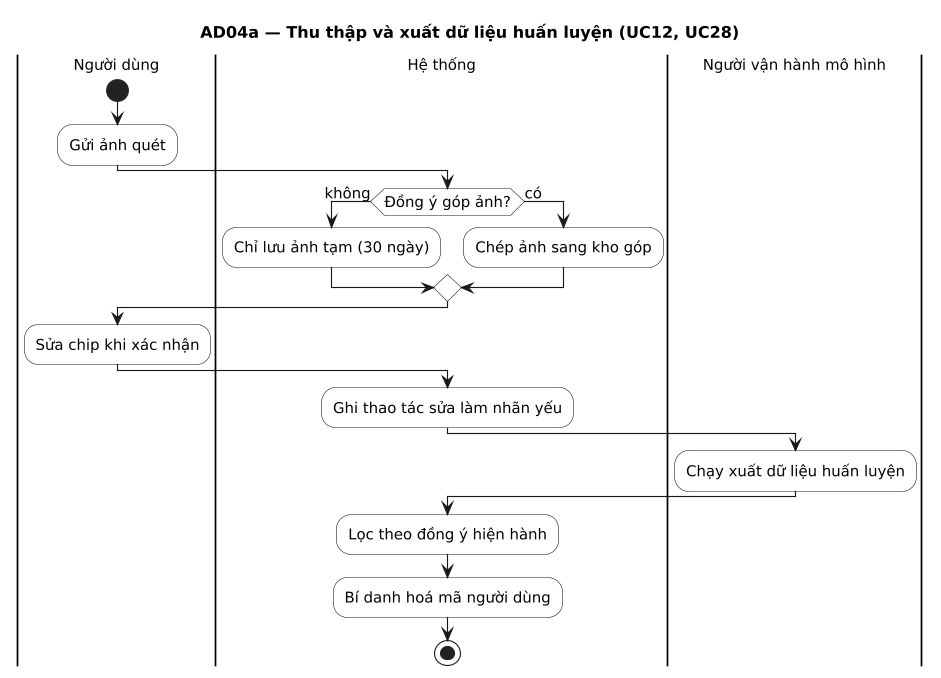

The diagram above was rendered by PlantUML. Its source (embedded in the PNG):
@startuml
title AD04a — Thu thập và xuất dữ liệu huấn luyện (UC12, UC28)
' Sinh từ docs/sad/tools/diagrams/model.py — sửa ở đó rồi chạy gen_puml.py, không sửa tay.
skinparam shadowing false
skinparam defaultFontName DejaVu Sans
skinparam defaultFontSize 13
skinparam dpi 110

skinparam ActivityBackgroundColor White

|Người dùng|
|Hệ thống|
|Người vận hành mô hình|
|Người dùng|
start
:Gửi ảnh quét;
|Hệ thống|
if (Đồng ý góp ảnh?) then (không)
  :Chỉ lưu ảnh tạm (30 ngày);
else (có)
  :Chép ảnh sang kho góp;
endif
|Người dùng|
:Sửa chip khi xác nhận;
|Hệ thống|
:Ghi thao tác sửa làm nhãn yếu;
|Người vận hành mô hình|
:Chạy xuất dữ liệu huấn luyện;
|Hệ thống|
:Lọc theo đồng ý hiện hành;
:Bí danh hoá mã người dùng;
stop
@enduml